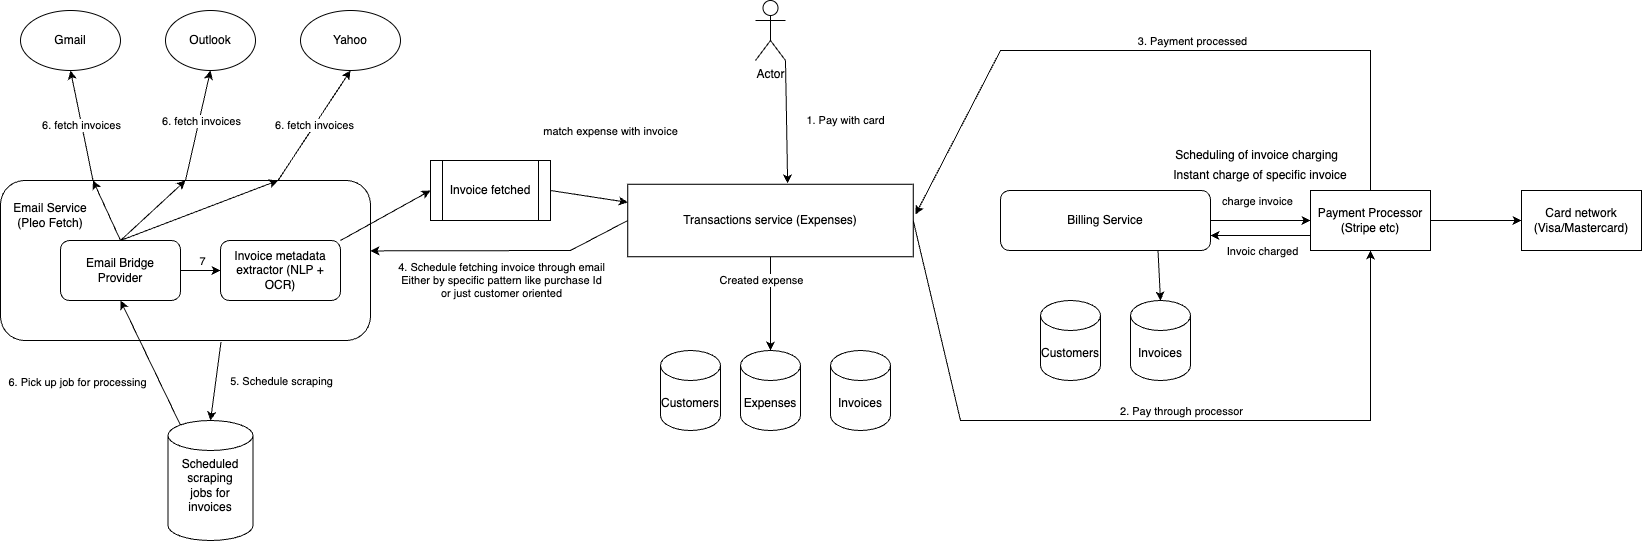

The diagram above was exported from draw.io. Its source (the exported page's mxGraphModel, read from the mxfile embedded in the PNG):
<mxGraphModel dx="3562" dy="1064" grid="1" gridSize="10" guides="1" tooltips="1" connect="1" arrows="1" fold="1" page="1" pageScale="1" pageWidth="827" pageHeight="1169" math="0" shadow="0">
  <root>
    <mxCell id="0" />
    <mxCell id="1" parent="0" />
    <mxCell id="2" value="" style="rounded=1;whiteSpace=wrap;html=1;" vertex="1" parent="1">
      <mxGeometry x="-400" y="1040" width="370" height="160" as="geometry" />
    </mxCell>
    <mxCell id="3" value="" style="edgeStyle=orthogonalEdgeStyle;rounded=0;orthogonalLoop=1;jettySize=auto;html=1;" edge="1" source="5" target="7" parent="1">
      <mxGeometry relative="1" as="geometry" />
    </mxCell>
    <mxCell id="4" value="charge invoice" style="edgeLabel;html=1;align=center;verticalAlign=middle;resizable=0;points=[];" connectable="0" vertex="1" parent="3">
      <mxGeometry x="-0.08" y="-2" relative="1" as="geometry">
        <mxPoint y="-22" as="offset" />
      </mxGeometry>
    </mxCell>
    <mxCell id="5" value="Billing Service" style="rounded=1;whiteSpace=wrap;html=1;" vertex="1" parent="1">
      <mxGeometry x="600" y="1050" width="210" height="60" as="geometry" />
    </mxCell>
    <mxCell id="6" value="" style="edgeStyle=orthogonalEdgeStyle;rounded=0;orthogonalLoop=1;jettySize=auto;html=1;" edge="1" source="7" target="8" parent="1">
      <mxGeometry relative="1" as="geometry" />
    </mxCell>
    <mxCell id="7" value="Payment Processor (Stripe etc)" style="rounded=0;whiteSpace=wrap;html=1;" vertex="1" parent="1">
      <mxGeometry x="910" y="1050" width="120" height="60" as="geometry" />
    </mxCell>
    <mxCell id="8" value="Card network (Visa/Mastercard)" style="rounded=0;whiteSpace=wrap;html=1;" vertex="1" parent="1">
      <mxGeometry x="1121" y="1050" width="120" height="60" as="geometry" />
    </mxCell>
    <mxCell id="9" value="Gmail" style="ellipse;whiteSpace=wrap;html=1;" vertex="1" parent="1">
      <mxGeometry x="-380" y="870" width="100" height="60" as="geometry" />
    </mxCell>
    <mxCell id="10" value="Outlook" style="ellipse;whiteSpace=wrap;html=1;" vertex="1" parent="1">
      <mxGeometry x="-235" y="870" width="90" height="60" as="geometry" />
    </mxCell>
    <mxCell id="11" value="Yahoo" style="ellipse;whiteSpace=wrap;html=1;" vertex="1" parent="1">
      <mxGeometry x="-100" y="870" width="100" height="60" as="geometry" />
    </mxCell>
    <mxCell id="12" value="" style="endArrow=classic;html=1;rounded=0;exitX=0.5;exitY=0;exitDx=0;exitDy=0;entryX=0.5;entryY=1;entryDx=0;entryDy=0;" edge="1" source="2" target="10" parent="1">
      <mxGeometry width="50" height="50" relative="1" as="geometry">
        <mxPoint x="-30" y="1080" as="sourcePoint" />
        <mxPoint x="20" y="1030" as="targetPoint" />
      </mxGeometry>
    </mxCell>
    <mxCell id="13" value="6. fetch invoices" style="edgeLabel;html=1;align=center;verticalAlign=middle;resizable=0;points=[];" connectable="0" vertex="1" parent="12">
      <mxGeometry x="0.0833" y="-1" relative="1" as="geometry">
        <mxPoint as="offset" />
      </mxGeometry>
    </mxCell>
    <mxCell id="14" value="Email Service (Pleo Fetch)" style="text;html=1;strokeColor=none;fillColor=none;align=center;verticalAlign=middle;whiteSpace=wrap;rounded=0;" vertex="1" parent="1">
      <mxGeometry x="-390" y="1060" width="80" height="30" as="geometry" />
    </mxCell>
    <mxCell id="15" value="6. fetch invoices" style="endArrow=classic;html=1;rounded=0;exitX=0.25;exitY=0;exitDx=0;exitDy=0;entryX=0.5;entryY=1;entryDx=0;entryDy=0;" edge="1" source="2" target="9" parent="1">
      <mxGeometry width="50" height="50" relative="1" as="geometry">
        <mxPoint x="-180" y="1060" as="sourcePoint" />
        <mxPoint x="-180" y="940" as="targetPoint" />
      </mxGeometry>
    </mxCell>
    <mxCell id="16" value="6. fetch invoices" style="endArrow=classic;html=1;rounded=0;exitX=0.75;exitY=0;exitDx=0;exitDy=0;entryX=0.5;entryY=1;entryDx=0;entryDy=0;" edge="1" source="2" target="11" parent="1">
      <mxGeometry x="-0.0048" width="50" height="50" relative="1" as="geometry">
        <mxPoint x="-242" y="1060" as="sourcePoint" />
        <mxPoint x="-310" y="940" as="targetPoint" />
        <mxPoint as="offset" />
      </mxGeometry>
    </mxCell>
    <mxCell id="17" value="Email&amp;nbsp;Bridge&lt;br&gt;Provider" style="rounded=1;whiteSpace=wrap;html=1;" vertex="1" parent="1">
      <mxGeometry x="-340" y="1100" width="120" height="60" as="geometry" />
    </mxCell>
    <mxCell id="18" value="" style="endArrow=classic;html=1;rounded=0;exitX=0.5;exitY=0;exitDx=0;exitDy=0;entryX=0.25;entryY=0;entryDx=0;entryDy=0;" edge="1" source="17" target="2" parent="1">
      <mxGeometry width="50" height="50" relative="1" as="geometry">
        <mxPoint x="-30" y="1140" as="sourcePoint" />
        <mxPoint x="20" y="1090" as="targetPoint" />
      </mxGeometry>
    </mxCell>
    <mxCell id="19" value="" style="endArrow=classic;html=1;rounded=0;exitX=0.5;exitY=0;exitDx=0;exitDy=0;entryX=0.5;entryY=0;entryDx=0;entryDy=0;" edge="1" source="17" target="2" parent="1">
      <mxGeometry width="50" height="50" relative="1" as="geometry">
        <mxPoint x="-180" y="1119" as="sourcePoint" />
        <mxPoint x="-260" y="1060" as="targetPoint" />
      </mxGeometry>
    </mxCell>
    <mxCell id="20" value="" style="endArrow=classic;html=1;rounded=0;entryX=0.75;entryY=0;entryDx=0;entryDy=0;exitX=0.5;exitY=0;exitDx=0;exitDy=0;" edge="1" source="17" target="2" parent="1">
      <mxGeometry width="50" height="50" relative="1" as="geometry">
        <mxPoint x="-190" y="1110" as="sourcePoint" />
        <mxPoint x="-181" y="1058" as="targetPoint" />
      </mxGeometry>
    </mxCell>
    <mxCell id="21" value="" style="shape=cylinder3;whiteSpace=wrap;html=1;boundedLbl=1;backgroundOutline=1;size=15;" vertex="1" parent="1">
      <mxGeometry x="-232.5" y="1280" width="85" height="120" as="geometry" />
    </mxCell>
    <mxCell id="22" value="Customers" style="shape=cylinder3;whiteSpace=wrap;html=1;boundedLbl=1;backgroundOutline=1;size=15;" vertex="1" parent="1">
      <mxGeometry x="640" y="1160" width="60" height="80" as="geometry" />
    </mxCell>
    <mxCell id="23" value="Invoices" style="shape=cylinder3;whiteSpace=wrap;html=1;boundedLbl=1;backgroundOutline=1;size=15;" vertex="1" parent="1">
      <mxGeometry x="730" y="1160" width="60" height="80" as="geometry" />
    </mxCell>
    <mxCell id="24" value="Expenses" style="shape=cylinder3;whiteSpace=wrap;html=1;boundedLbl=1;backgroundOutline=1;size=15;" vertex="1" parent="1">
      <mxGeometry x="340" y="1210" width="60" height="80" as="geometry" />
    </mxCell>
    <mxCell id="25" value="" style="endArrow=classic;html=1;rounded=0;exitX=0;exitY=0.75;exitDx=0;exitDy=0;entryX=1;entryY=0.75;entryDx=0;entryDy=0;" edge="1" source="7" target="5" parent="1">
      <mxGeometry width="50" height="50" relative="1" as="geometry">
        <mxPoint x="720" y="1190" as="sourcePoint" />
        <mxPoint x="770" y="1140" as="targetPoint" />
      </mxGeometry>
    </mxCell>
    <mxCell id="26" value="Invoic charged" style="edgeLabel;html=1;align=center;verticalAlign=middle;resizable=0;points=[];" connectable="0" vertex="1" parent="25">
      <mxGeometry x="-0.34" relative="1" as="geometry">
        <mxPoint x="-17" y="15" as="offset" />
      </mxGeometry>
    </mxCell>
    <mxCell id="27" value="" style="endArrow=classic;html=1;rounded=0;exitX=0.75;exitY=1;exitDx=0;exitDy=0;entryX=0.5;entryY=0;entryDx=0;entryDy=0;entryPerimeter=0;" edge="1" source="5" target="23" parent="1">
      <mxGeometry width="50" height="50" relative="1" as="geometry">
        <mxPoint x="720" y="1190" as="sourcePoint" />
        <mxPoint x="770" y="1140" as="targetPoint" />
      </mxGeometry>
    </mxCell>
    <mxCell id="28" value="Scheduling of invoice charging&amp;nbsp;&amp;nbsp;" style="text;html=1;strokeColor=none;fillColor=none;align=center;verticalAlign=middle;whiteSpace=wrap;rounded=0;" vertex="1" parent="1">
      <mxGeometry x="750" y="1000" width="220" height="30" as="geometry" />
    </mxCell>
    <mxCell id="29" value="Instant charge of specific invoice" style="text;html=1;strokeColor=none;fillColor=none;align=center;verticalAlign=middle;whiteSpace=wrap;rounded=0;" vertex="1" parent="1">
      <mxGeometry x="750" y="1020" width="220" height="30" as="geometry" />
    </mxCell>
    <mxCell id="30" value="Transactions service (Expenses)" style="rounded=0;whiteSpace=wrap;html=1;" vertex="1" parent="1">
      <mxGeometry x="227.25" y="1043.75" width="285.5" height="72.5" as="geometry" />
    </mxCell>
    <mxCell id="31" value="Invoices" style="shape=cylinder3;whiteSpace=wrap;html=1;boundedLbl=1;backgroundOutline=1;size=15;" vertex="1" parent="1">
      <mxGeometry x="430" y="1210" width="60" height="80" as="geometry" />
    </mxCell>
    <mxCell id="32" value="Customers" style="shape=cylinder3;whiteSpace=wrap;html=1;boundedLbl=1;backgroundOutline=1;size=15;" vertex="1" parent="1">
      <mxGeometry x="260" y="1210" width="60" height="80" as="geometry" />
    </mxCell>
    <mxCell id="33" value="" style="endArrow=classic;html=1;rounded=0;exitX=1;exitY=0.5;exitDx=0;exitDy=0;entryX=0.5;entryY=1;entryDx=0;entryDy=0;" edge="1" source="30" target="7" parent="1">
      <mxGeometry width="50" height="50" relative="1" as="geometry">
        <mxPoint x="620" y="1200" as="sourcePoint" />
        <mxPoint x="670" y="1150" as="targetPoint" />
        <Array as="points">
          <mxPoint x="560" y="1280" />
          <mxPoint x="970" y="1280" />
        </Array>
      </mxGeometry>
    </mxCell>
    <mxCell id="34" value="2. Pay through processor" style="edgeLabel;html=1;align=center;verticalAlign=middle;resizable=0;points=[];" connectable="0" vertex="1" parent="33">
      <mxGeometry x="0.1012" y="4" relative="1" as="geometry">
        <mxPoint x="-6" y="-6" as="offset" />
      </mxGeometry>
    </mxCell>
    <mxCell id="35" value="Actor" style="shape=umlActor;verticalLabelPosition=bottom;verticalAlign=top;html=1;outlineConnect=0;" vertex="1" parent="1">
      <mxGeometry x="355" y="860" width="30" height="60" as="geometry" />
    </mxCell>
    <mxCell id="36" value="" style="endArrow=classic;html=1;rounded=0;exitX=1;exitY=1;exitDx=0;exitDy=0;exitPerimeter=0;entryX=0.56;entryY=-0.01;entryDx=0;entryDy=0;entryPerimeter=0;" edge="1" source="35" target="30" parent="1">
      <mxGeometry width="50" height="50" relative="1" as="geometry">
        <mxPoint x="500" y="1080" as="sourcePoint" />
        <mxPoint x="550" y="1030" as="targetPoint" />
      </mxGeometry>
    </mxCell>
    <mxCell id="37" value="1. Pay with card" style="edgeLabel;html=1;align=center;verticalAlign=middle;resizable=0;points=[];" connectable="0" vertex="1" parent="36">
      <mxGeometry x="0.1861" y="-2" relative="1" as="geometry">
        <mxPoint x="60" y="-13" as="offset" />
      </mxGeometry>
    </mxCell>
    <mxCell id="38" value="" style="endArrow=classic;html=1;rounded=0;exitX=1;exitY=1;exitDx=0;exitDy=0;entryX=1.008;entryY=0.417;entryDx=0;entryDy=0;entryPerimeter=0;" edge="1" source="29" target="30" parent="1">
      <mxGeometry width="50" height="50" relative="1" as="geometry">
        <mxPoint x="740" y="1100" as="sourcePoint" />
        <mxPoint x="790" y="1050" as="targetPoint" />
        <Array as="points">
          <mxPoint x="970" y="910" />
          <mxPoint x="780" y="910" />
          <mxPoint x="600" y="910" />
        </Array>
      </mxGeometry>
    </mxCell>
    <mxCell id="39" value="3. Payment processed" style="edgeLabel;html=1;align=center;verticalAlign=middle;resizable=0;points=[];" connectable="0" vertex="1" parent="38">
      <mxGeometry x="-0.0989" y="-2" relative="1" as="geometry">
        <mxPoint x="-7" y="-8" as="offset" />
      </mxGeometry>
    </mxCell>
    <mxCell id="40" value="" style="endArrow=classic;html=1;rounded=0;exitX=0.5;exitY=1;exitDx=0;exitDy=0;entryX=0.5;entryY=0;entryDx=0;entryDy=0;entryPerimeter=0;" edge="1" source="30" target="24" parent="1">
      <mxGeometry width="50" height="50" relative="1" as="geometry">
        <mxPoint x="230" y="1160" as="sourcePoint" />
        <mxPoint x="280" y="1110" as="targetPoint" />
      </mxGeometry>
    </mxCell>
    <mxCell id="41" value="Created expense" style="edgeLabel;html=1;align=center;verticalAlign=middle;resizable=0;points=[];" connectable="0" vertex="1" parent="40">
      <mxGeometry x="-0.1733" relative="1" as="geometry">
        <mxPoint x="-10" y="-15" as="offset" />
      </mxGeometry>
    </mxCell>
    <mxCell id="42" value="" style="endArrow=classic;html=1;rounded=0;exitX=0;exitY=0.5;exitDx=0;exitDy=0;entryX=1;entryY=0.44;entryDx=0;entryDy=0;entryPerimeter=0;" edge="1" source="30" target="2" parent="1">
      <mxGeometry width="50" height="50" relative="1" as="geometry">
        <mxPoint x="230" y="1160" as="sourcePoint" />
        <mxPoint x="280" y="1110" as="targetPoint" />
        <Array as="points">
          <mxPoint x="170" y="1110" />
        </Array>
      </mxGeometry>
    </mxCell>
    <mxCell id="43" value="4. Schedule fetching invoice through email&lt;br&gt;Either by specific pattern like purchase Id &lt;br&gt;or just customer oriented" style="edgeLabel;html=1;align=center;verticalAlign=middle;resizable=0;points=[];" connectable="0" vertex="1" parent="42">
      <mxGeometry x="0.0815" y="1" relative="1" as="geometry">
        <mxPoint x="9" y="28" as="offset" />
      </mxGeometry>
    </mxCell>
    <mxCell id="44" value="Invoice metadata extractor (NLP + OCR)" style="rounded=1;whiteSpace=wrap;html=1;" vertex="1" parent="1">
      <mxGeometry x="-180" y="1100" width="120" height="60" as="geometry" />
    </mxCell>
    <mxCell id="45" value="Scheduled scraping jobs for invoices" style="text;html=1;strokeColor=none;fillColor=none;align=center;verticalAlign=middle;whiteSpace=wrap;rounded=0;" vertex="1" parent="1">
      <mxGeometry x="-220" y="1330" width="60" height="30" as="geometry" />
    </mxCell>
    <mxCell id="46" value="" style="endArrow=classic;html=1;rounded=0;exitX=0.596;exitY=1.009;exitDx=0;exitDy=0;entryX=0.5;entryY=0;entryDx=0;entryDy=0;entryPerimeter=0;exitPerimeter=0;" edge="1" source="2" target="21" parent="1">
      <mxGeometry width="50" height="50" relative="1" as="geometry">
        <mxPoint x="30" y="1200" as="sourcePoint" />
        <mxPoint x="-190" y="1270.0000000000002" as="targetPoint" />
      </mxGeometry>
    </mxCell>
    <mxCell id="47" value="5. Schedule scraping" style="edgeLabel;html=1;align=center;verticalAlign=middle;resizable=0;points=[];" connectable="0" vertex="1" parent="46">
      <mxGeometry x="-0.1357" y="1" relative="1" as="geometry">
        <mxPoint x="63" y="5" as="offset" />
      </mxGeometry>
    </mxCell>
    <mxCell id="48" value="" style="endArrow=classic;html=1;rounded=0;exitX=0.145;exitY=0;exitDx=0;exitDy=4.35;exitPerimeter=0;entryX=0.5;entryY=1;entryDx=0;entryDy=0;" edge="1" source="21" target="17" parent="1">
      <mxGeometry width="50" height="50" relative="1" as="geometry">
        <mxPoint y="1170" as="sourcePoint" />
        <mxPoint x="50" y="1120" as="targetPoint" />
      </mxGeometry>
    </mxCell>
    <mxCell id="49" value="6. Pick up job for processing" style="edgeLabel;html=1;align=center;verticalAlign=middle;resizable=0;points=[];" connectable="0" vertex="1" parent="48">
      <mxGeometry x="-0.2198" y="5" relative="1" as="geometry">
        <mxPoint x="-76" y="3" as="offset" />
      </mxGeometry>
    </mxCell>
    <mxCell id="50" value="Invoice fetched" style="shape=process;whiteSpace=wrap;html=1;backgroundOutline=1;" vertex="1" parent="1">
      <mxGeometry x="30" y="1020" width="120" height="60" as="geometry" />
    </mxCell>
    <mxCell id="51" value="" style="endArrow=classic;html=1;rounded=0;exitX=1;exitY=0;exitDx=0;exitDy=0;entryX=0;entryY=0.5;entryDx=0;entryDy=0;" edge="1" source="44" target="50" parent="1">
      <mxGeometry width="50" height="50" relative="1" as="geometry">
        <mxPoint x="170" y="1170" as="sourcePoint" />
        <mxPoint x="220" y="1120" as="targetPoint" />
      </mxGeometry>
    </mxCell>
    <mxCell id="52" value="" style="endArrow=classic;html=1;rounded=0;exitX=1;exitY=0.5;exitDx=0;exitDy=0;entryX=0;entryY=0.25;entryDx=0;entryDy=0;" edge="1" source="50" target="30" parent="1">
      <mxGeometry width="50" height="50" relative="1" as="geometry">
        <mxPoint x="-50" y="1110" as="sourcePoint" />
        <mxPoint x="40" y="1060" as="targetPoint" />
      </mxGeometry>
    </mxCell>
    <mxCell id="53" value="match expense with invoice" style="edgeLabel;html=1;align=center;verticalAlign=middle;resizable=0;points=[];" connectable="0" vertex="1" parent="52">
      <mxGeometry x="-0.0618" y="4" relative="1" as="geometry">
        <mxPoint x="23" y="-62" as="offset" />
      </mxGeometry>
    </mxCell>
    <mxCell id="54" value="" style="endArrow=classic;html=1;rounded=0;exitX=1;exitY=0.5;exitDx=0;exitDy=0;entryX=0;entryY=0.5;entryDx=0;entryDy=0;" edge="1" source="17" target="44" parent="1">
      <mxGeometry width="50" height="50" relative="1" as="geometry">
        <mxPoint x="-70" y="1140" as="sourcePoint" />
        <mxPoint x="-20" y="1090" as="targetPoint" />
      </mxGeometry>
    </mxCell>
    <mxCell id="55" value="7" style="edgeLabel;html=1;align=center;verticalAlign=middle;resizable=0;points=[];" connectable="0" vertex="1" parent="54">
      <mxGeometry x="-0.44" y="1" relative="1" as="geometry">
        <mxPoint x="9" y="-9" as="offset" />
      </mxGeometry>
    </mxCell>
  </root>
</mxGraphModel>